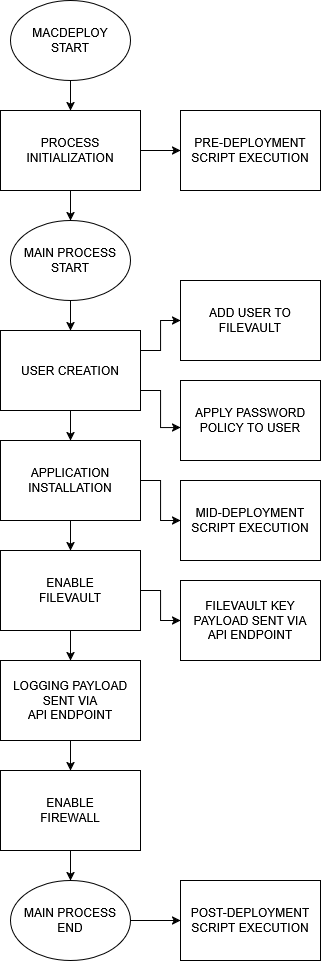

The diagram above was exported from draw.io. Its source (the exported page's mxGraphModel, read from the mxfile embedded in the PNG):
<mxGraphModel dx="1901" dy="1012" grid="1" gridSize="10" guides="1" tooltips="1" connect="1" arrows="1" fold="1" page="1" pageScale="1" pageWidth="850" pageHeight="1100" math="0" shadow="0">
  <root>
    <mxCell id="0" />
    <mxCell id="1" parent="0" />
    <mxCell id="PEU36t6nC1dP5mJizLyO-1" parent="1" style="rounded=0;whiteSpace=wrap;html=1;" value="&lt;div&gt;PRE-DEPLOYMENT&lt;/div&gt;&lt;div&gt;SCRIPT EXECUTION&lt;/div&gt;" vertex="1">
      <mxGeometry height="80" width="140" x="510" y="140" as="geometry" />
    </mxCell>
    <mxCell id="PEU36t6nC1dP5mJizLyO-24" edge="1" parent="1" source="PEU36t6nC1dP5mJizLyO-2" style="edgeStyle=orthogonalEdgeStyle;rounded=0;orthogonalLoop=1;jettySize=auto;html=1;exitX=0.5;exitY=1;exitDx=0;exitDy=0;entryX=0.5;entryY=0;entryDx=0;entryDy=0;" target="PEU36t6nC1dP5mJizLyO-4">
      <mxGeometry relative="1" as="geometry" />
    </mxCell>
    <mxCell id="PEU36t6nC1dP5mJizLyO-2" parent="1" style="ellipse;whiteSpace=wrap;html=1;" value="&lt;div&gt;MACDEPLOY&lt;/div&gt;&lt;div&gt;START&lt;/div&gt;" vertex="1">
      <mxGeometry height="80" width="120" x="340" y="30" as="geometry" />
    </mxCell>
    <mxCell id="PEU36t6nC1dP5mJizLyO-23" edge="1" parent="1" source="PEU36t6nC1dP5mJizLyO-4" style="edgeStyle=orthogonalEdgeStyle;rounded=0;orthogonalLoop=1;jettySize=auto;html=1;exitX=1;exitY=0.5;exitDx=0;exitDy=0;entryX=0;entryY=0.5;entryDx=0;entryDy=0;" target="PEU36t6nC1dP5mJizLyO-1">
      <mxGeometry relative="1" as="geometry" />
    </mxCell>
    <mxCell id="PEU36t6nC1dP5mJizLyO-25" edge="1" parent="1" source="PEU36t6nC1dP5mJizLyO-4" style="edgeStyle=orthogonalEdgeStyle;rounded=0;orthogonalLoop=1;jettySize=auto;html=1;exitX=0.5;exitY=1;exitDx=0;exitDy=0;entryX=0.5;entryY=0;entryDx=0;entryDy=0;" target="PEU36t6nC1dP5mJizLyO-12">
      <mxGeometry relative="1" as="geometry" />
    </mxCell>
    <mxCell id="PEU36t6nC1dP5mJizLyO-4" parent="1" style="rounded=0;whiteSpace=wrap;html=1;" value="&lt;div&gt;PROCESS&lt;/div&gt;&lt;div&gt;INITIALIZATION&lt;/div&gt;" vertex="1">
      <mxGeometry height="80" width="140" x="330" y="140" as="geometry" />
    </mxCell>
    <mxCell id="PEU36t6nC1dP5mJizLyO-21" edge="1" parent="1" source="PEU36t6nC1dP5mJizLyO-6" style="edgeStyle=orthogonalEdgeStyle;rounded=0;orthogonalLoop=1;jettySize=auto;html=1;exitX=1;exitY=0.25;exitDx=0;exitDy=0;entryX=0;entryY=0.5;entryDx=0;entryDy=0;" target="PEU36t6nC1dP5mJizLyO-11">
      <mxGeometry relative="1" as="geometry" />
    </mxCell>
    <mxCell id="PEU36t6nC1dP5mJizLyO-27" edge="1" parent="1" source="PEU36t6nC1dP5mJizLyO-6" style="edgeStyle=orthogonalEdgeStyle;rounded=0;orthogonalLoop=1;jettySize=auto;html=1;exitX=0.5;exitY=1;exitDx=0;exitDy=0;entryX=0.5;entryY=0;entryDx=0;entryDy=0;" target="PEU36t6nC1dP5mJizLyO-7">
      <mxGeometry relative="1" as="geometry" />
    </mxCell>
    <mxCell id="PEU36t6nC1dP5mJizLyO-6" parent="1" style="rounded=0;whiteSpace=wrap;html=1;" value="USER CREATION" vertex="1">
      <mxGeometry height="80" width="140" x="330" y="360" as="geometry" />
    </mxCell>
    <mxCell id="PEU36t6nC1dP5mJizLyO-20" edge="1" parent="1" source="PEU36t6nC1dP5mJizLyO-7" style="edgeStyle=orthogonalEdgeStyle;rounded=0;orthogonalLoop=1;jettySize=auto;html=1;exitX=1;exitY=0.5;exitDx=0;exitDy=0;entryX=0;entryY=0.5;entryDx=0;entryDy=0;" target="PEU36t6nC1dP5mJizLyO-8">
      <mxGeometry relative="1" as="geometry" />
    </mxCell>
    <mxCell id="PEU36t6nC1dP5mJizLyO-28" edge="1" parent="1" source="PEU36t6nC1dP5mJizLyO-7" style="edgeStyle=orthogonalEdgeStyle;rounded=0;orthogonalLoop=1;jettySize=auto;html=1;exitX=0.5;exitY=1;exitDx=0;exitDy=0;entryX=0.5;entryY=0;entryDx=0;entryDy=0;" target="PEU36t6nC1dP5mJizLyO-9">
      <mxGeometry relative="1" as="geometry" />
    </mxCell>
    <mxCell id="PEU36t6nC1dP5mJizLyO-7" parent="1" style="rounded=0;whiteSpace=wrap;html=1;" value="&lt;div&gt;APPLICATION&lt;/div&gt;&lt;div&gt;INSTALLATION&lt;/div&gt;" vertex="1">
      <mxGeometry height="80" width="140" x="330" y="470" as="geometry" />
    </mxCell>
    <mxCell id="PEU36t6nC1dP5mJizLyO-8" parent="1" style="rounded=0;whiteSpace=wrap;html=1;" value="&lt;div&gt;MID-DEPLOYMENT&lt;/div&gt;&lt;div&gt;SCRIPT EXECUTION&lt;/div&gt;" vertex="1">
      <mxGeometry height="80" width="140" x="510" y="510" as="geometry" />
    </mxCell>
    <mxCell id="PEU36t6nC1dP5mJizLyO-19" edge="1" parent="1" source="PEU36t6nC1dP5mJizLyO-9" style="edgeStyle=orthogonalEdgeStyle;rounded=0;orthogonalLoop=1;jettySize=auto;html=1;exitX=1;exitY=0.5;exitDx=0;exitDy=0;entryX=0;entryY=0.5;entryDx=0;entryDy=0;" target="PEU36t6nC1dP5mJizLyO-14">
      <mxGeometry relative="1" as="geometry" />
    </mxCell>
    <mxCell id="PEU36t6nC1dP5mJizLyO-29" edge="1" parent="1" source="PEU36t6nC1dP5mJizLyO-9" style="edgeStyle=orthogonalEdgeStyle;rounded=0;orthogonalLoop=1;jettySize=auto;html=1;exitX=0.5;exitY=1;exitDx=0;exitDy=0;entryX=0.5;entryY=0;entryDx=0;entryDy=0;" target="PEU36t6nC1dP5mJizLyO-15">
      <mxGeometry relative="1" as="geometry" />
    </mxCell>
    <mxCell id="PEU36t6nC1dP5mJizLyO-9" parent="1" style="rounded=0;whiteSpace=wrap;html=1;" value="&lt;div&gt;ENABLE&lt;/div&gt;&lt;div&gt;FILEVAULT&lt;/div&gt;" vertex="1">
      <mxGeometry height="80" width="140" x="330" y="580" as="geometry" />
    </mxCell>
    <mxCell id="PEU36t6nC1dP5mJizLyO-31" edge="1" parent="1" source="PEU36t6nC1dP5mJizLyO-10" style="edgeStyle=orthogonalEdgeStyle;rounded=0;orthogonalLoop=1;jettySize=auto;html=1;exitX=0.5;exitY=1;exitDx=0;exitDy=0;entryX=0.5;entryY=0;entryDx=0;entryDy=0;" target="PEU36t6nC1dP5mJizLyO-17">
      <mxGeometry relative="1" as="geometry" />
    </mxCell>
    <mxCell id="PEU36t6nC1dP5mJizLyO-10" parent="1" style="rounded=0;whiteSpace=wrap;html=1;" value="&lt;div&gt;ENABLE&lt;/div&gt;&lt;div&gt;FIREWALL&lt;/div&gt;" vertex="1">
      <mxGeometry height="80" width="140" x="330" y="800" as="geometry" />
    </mxCell>
    <mxCell id="PEU36t6nC1dP5mJizLyO-11" parent="1" style="rounded=0;whiteSpace=wrap;html=1;" value="&lt;div&gt;ADD USER TO&lt;/div&gt;&lt;div&gt;FILEVAULT&lt;/div&gt;" vertex="1">
      <mxGeometry height="80" width="140" x="510" y="310" as="geometry" />
    </mxCell>
    <mxCell id="PEU36t6nC1dP5mJizLyO-26" edge="1" parent="1" source="PEU36t6nC1dP5mJizLyO-12" style="edgeStyle=orthogonalEdgeStyle;rounded=0;orthogonalLoop=1;jettySize=auto;html=1;exitX=0.5;exitY=1;exitDx=0;exitDy=0;entryX=0.5;entryY=0;entryDx=0;entryDy=0;" target="PEU36t6nC1dP5mJizLyO-6">
      <mxGeometry relative="1" as="geometry" />
    </mxCell>
    <mxCell id="PEU36t6nC1dP5mJizLyO-12" parent="1" style="ellipse;whiteSpace=wrap;html=1;" value="&lt;div&gt;MAIN PROCESS&lt;/div&gt;&lt;div&gt;START&lt;/div&gt;" vertex="1">
      <mxGeometry height="80" width="120" x="340" y="250" as="geometry" />
    </mxCell>
    <mxCell id="PEU36t6nC1dP5mJizLyO-13" parent="1" style="rounded=0;whiteSpace=wrap;html=1;" value="&lt;div&gt;APPLY PASSWORD&lt;/div&gt;&lt;div&gt;POLICY TO USER&lt;/div&gt;" vertex="1">
      <mxGeometry height="80" width="140" x="510" y="410" as="geometry" />
    </mxCell>
    <mxCell id="PEU36t6nC1dP5mJizLyO-14" parent="1" style="rounded=0;whiteSpace=wrap;html=1;" value="&lt;div&gt;FILEVAULT KEY PAYLOAD SENT VIA&lt;/div&gt;&lt;div&gt;API ENDPOINT&lt;/div&gt;" vertex="1">
      <mxGeometry height="80" width="140" x="510" y="610" as="geometry" />
    </mxCell>
    <mxCell id="PEU36t6nC1dP5mJizLyO-30" edge="1" parent="1" source="PEU36t6nC1dP5mJizLyO-15" style="edgeStyle=orthogonalEdgeStyle;rounded=0;orthogonalLoop=1;jettySize=auto;html=1;exitX=0.5;exitY=1;exitDx=0;exitDy=0;entryX=0.5;entryY=0;entryDx=0;entryDy=0;" target="PEU36t6nC1dP5mJizLyO-10">
      <mxGeometry relative="1" as="geometry" />
    </mxCell>
    <mxCell id="PEU36t6nC1dP5mJizLyO-15" parent="1" style="rounded=0;whiteSpace=wrap;html=1;" value="&lt;div&gt;LOGGING PAYLOAD&lt;/div&gt;&lt;div&gt;SENT VIA&lt;/div&gt;&lt;div&gt;API ENDPOINT&lt;/div&gt;" vertex="1">
      <mxGeometry height="80" width="140" x="330" y="690" as="geometry" />
    </mxCell>
    <mxCell id="PEU36t6nC1dP5mJizLyO-16" parent="1" style="rounded=0;whiteSpace=wrap;html=1;" value="&lt;div&gt;POST-DEPLOYMENT&lt;/div&gt;&lt;div&gt;SCRIPT EXECUTION&lt;/div&gt;" vertex="1">
      <mxGeometry height="80" width="140" x="510" y="910" as="geometry" />
    </mxCell>
    <mxCell id="GYdO1TdF7QPhMtuBCTJD-1" edge="1" parent="1" source="PEU36t6nC1dP5mJizLyO-17" style="edgeStyle=orthogonalEdgeStyle;rounded=0;orthogonalLoop=1;jettySize=auto;html=1;exitX=1;exitY=0.5;exitDx=0;exitDy=0;" target="PEU36t6nC1dP5mJizLyO-16">
      <mxGeometry relative="1" as="geometry" />
    </mxCell>
    <mxCell id="PEU36t6nC1dP5mJizLyO-17" parent="1" style="ellipse;whiteSpace=wrap;html=1;" value="&lt;div&gt;MAIN PROCESS&lt;/div&gt;&lt;div&gt;END&lt;/div&gt;" vertex="1">
      <mxGeometry height="80" width="120" x="340" y="910" as="geometry" />
    </mxCell>
    <mxCell id="PEU36t6nC1dP5mJizLyO-22" edge="1" parent="1" source="PEU36t6nC1dP5mJizLyO-6" style="edgeStyle=orthogonalEdgeStyle;rounded=0;orthogonalLoop=1;jettySize=auto;html=1;exitX=1;exitY=0.75;exitDx=0;exitDy=0;entryX=0;entryY=0.588;entryDx=0;entryDy=0;entryPerimeter=0;" target="PEU36t6nC1dP5mJizLyO-13">
      <mxGeometry relative="1" as="geometry" />
    </mxCell>
  </root>
</mxGraphModel>